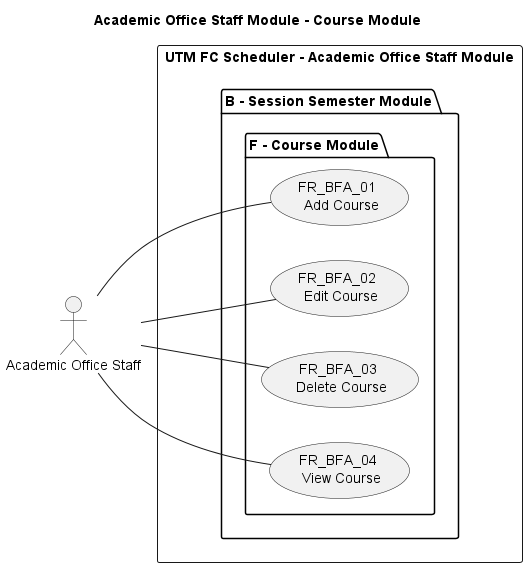

The diagram above was rendered by PlantUML. Its source (embedded in the PNG):
@startuml Academic Office Staff Module - Course Module

title Academic Office Staff Module - Course Module
left to right direction

' Use case ID format: FR_BBC_00
' FR: Functional Requirement
' A: Module. A for End-User, B for Academic Office Staff
' B: Sub-module
' C: Sub-module group
' 00: Use case number


' Actors
"Academic Office Staff" as AOS

' Use Cases
rectangle "UTM FC Scheduler - Academic Office Staff Module" {
package "B - Session Semester Module" {
    package "F - Course Module" {
        usecase (FR_BFA_01 \n Add Course) as FR_BFA_01
        usecase (FR_BFA_02 \n Edit Course) as FR_BFA_02
        usecase (FR_BFA_03 \n Delete Course) as FR_BFA_03
        usecase (FR_BFA_04 \n View Course) as FR_BFA_04
    }
}
}

' Associations

AOS -- FR_BFA_01
AOS -- FR_BFA_02
AOS -- FR_BFA_03
AOS -- FR_BFA_04

@enduml